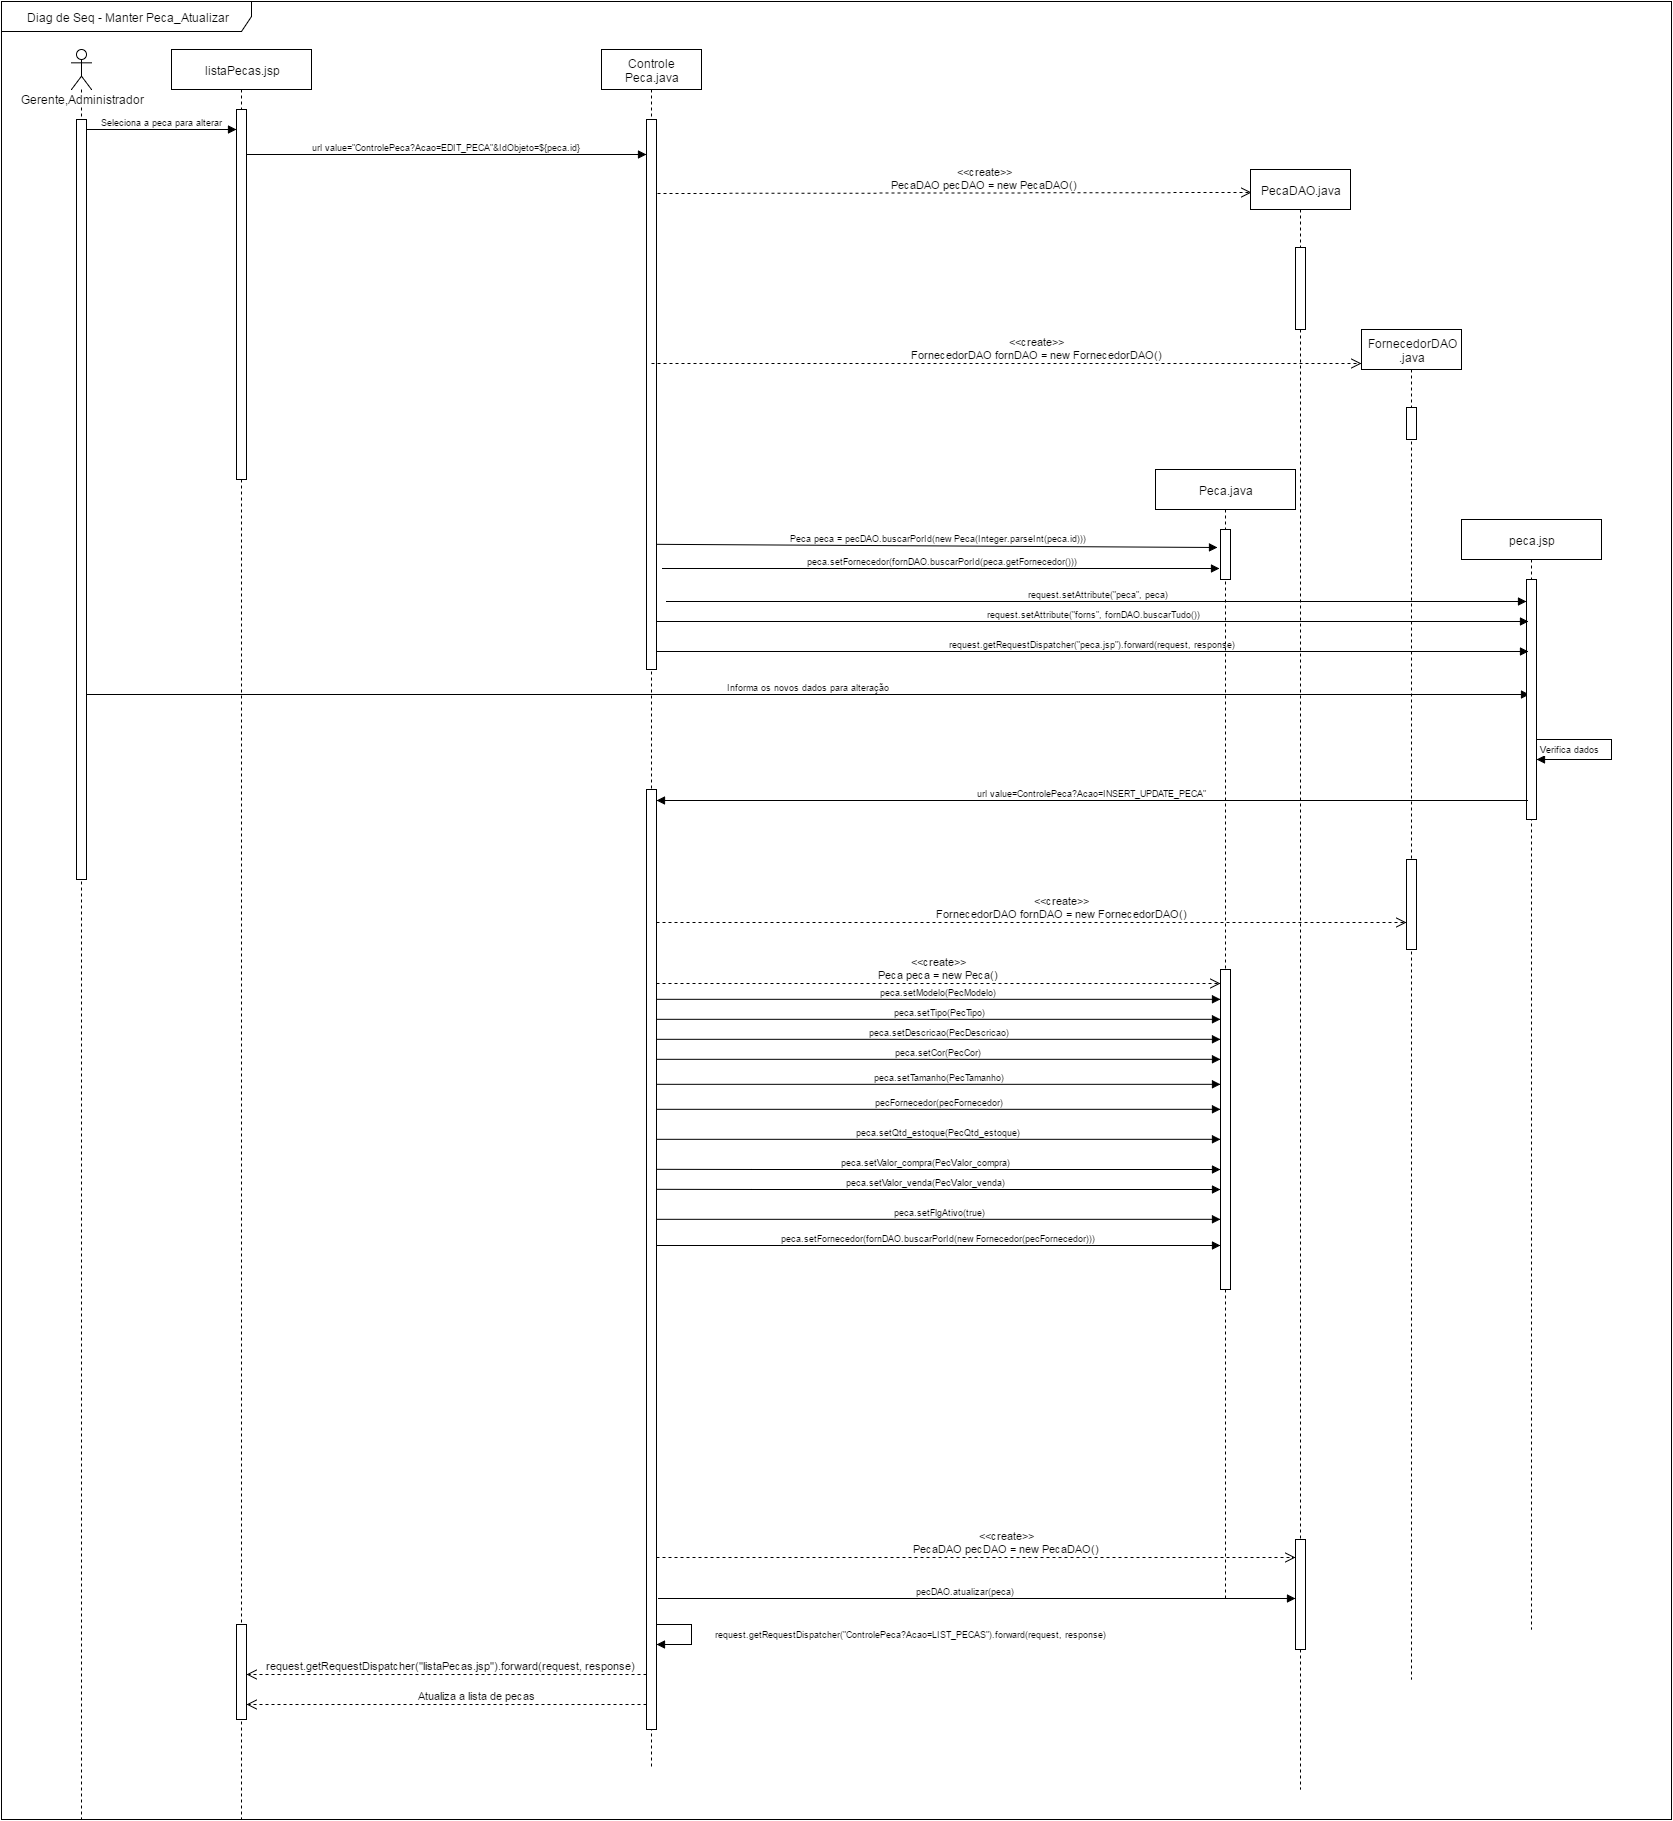

The diagram above was exported from draw.io. Its source (the exported page's mxGraphModel, read from the mxfile embedded in the PNG):
<mxGraphModel dx="1706" dy="448" grid="1" gridSize="10" guides="1" tooltips="1" connect="1" arrows="1" fold="1" page="1" pageScale="1" pageWidth="826" pageHeight="1169" background="#ffffff" math="0" shadow="0">
  <root>
    <mxCell id="0" />
    <mxCell id="1" parent="0" />
    <mxCell id="6" value="&lt;div style=&quot;text-align: center&quot;&gt;&lt;span style=&quot;line-height: 1.26&quot;&gt;Diag de Seq - Manter Peca_Atualizar&lt;/span&gt;&lt;/div&gt;" style="shape=umlFrame;whiteSpace=wrap;html=1;width=250;height=30;" parent="1" vertex="1">
      <mxGeometry x="-90" y="2" width="1670" height="1818" as="geometry" />
    </mxCell>
    <mxCell id="9" value="&lt;span&gt;Gerente,Administrador&lt;/span&gt;" style="shape=umlLifeline;participant=umlActor;perimeter=lifelinePerimeter;whiteSpace=wrap;html=1;container=1;collapsible=0;recursiveResize=0;verticalAlign=top;spacingTop=36;labelBackgroundColor=#ffffff;" parent="1" vertex="1">
      <mxGeometry x="-20" y="50" width="20" height="1770" as="geometry" />
    </mxCell>
    <mxCell id="11" value="" style="html=1;points=[];perimeter=orthogonalPerimeter;" parent="9" vertex="1">
      <mxGeometry x="5" y="70" width="10" height="760" as="geometry" />
    </mxCell>
    <mxCell id="10" value="&lt;span&gt;listaPecas.jsp&lt;/span&gt;&lt;br&gt;" style="shape=umlLifeline;perimeter=lifelinePerimeter;whiteSpace=wrap;html=1;container=1;collapsible=0;recursiveResize=0;" parent="1" vertex="1">
      <mxGeometry x="80" y="50" width="140" height="1770" as="geometry" />
    </mxCell>
    <mxCell id="13" value="" style="html=1;points=[];perimeter=orthogonalPerimeter;" parent="10" vertex="1">
      <mxGeometry x="65" y="60" width="10" height="370" as="geometry" />
    </mxCell>
    <mxCell id="14" value="&lt;span&gt;Controle&lt;/span&gt;&lt;div&gt;Peca.java&lt;/div&gt;" style="shape=umlLifeline;perimeter=lifelinePerimeter;whiteSpace=wrap;html=1;container=1;collapsible=0;recursiveResize=0;" parent="1" vertex="1">
      <mxGeometry x="510" y="50" width="100" height="1720" as="geometry" />
    </mxCell>
    <mxCell id="22" value="" style="html=1;points=[];perimeter=orthogonalPerimeter;fontFamily=Helvetica;fontSize=9;" parent="14" vertex="1">
      <mxGeometry x="45" y="70" width="10" height="550" as="geometry" />
    </mxCell>
    <mxCell id="155" value="" style="html=1;points=[];perimeter=orthogonalPerimeter;fontFamily=Helvetica;fontSize=9;" parent="14" vertex="1">
      <mxGeometry x="45" y="740" width="10" height="940" as="geometry" />
    </mxCell>
    <mxCell id="26" value="Seleciona a peca para alterar" style="html=1;verticalAlign=bottom;endArrow=block;shadow=0;strokeColor=#000000;fontFamily=Helvetica;fontSize=9;align=center;" parent="1" edge="1">
      <mxGeometry width="80" relative="1" as="geometry">
        <mxPoint x="-5" y="130" as="sourcePoint" />
        <mxPoint x="145" y="130" as="targetPoint" />
      </mxGeometry>
    </mxCell>
    <mxCell id="48" value="&lt;span&gt;PecaDAO.java&lt;/span&gt;" style="shape=umlLifeline;perimeter=lifelinePerimeter;whiteSpace=wrap;html=1;container=1;collapsible=0;recursiveResize=0;" parent="1" vertex="1">
      <mxGeometry x="1159" y="170" width="100" height="1620" as="geometry" />
    </mxCell>
    <mxCell id="58" value="" style="html=1;points=[];perimeter=orthogonalPerimeter;" parent="48" vertex="1">
      <mxGeometry x="45" y="78" width="10" height="82" as="geometry" />
    </mxCell>
    <mxCell id="57" value="&lt;span&gt;&amp;lt;&amp;lt;create&amp;gt;&amp;gt;&lt;/span&gt;&lt;div&gt;PecaDAO pecDAO = new PecaDAO()&lt;/div&gt;" style="html=1;verticalAlign=bottom;endArrow=open;dashed=1;endSize=8;entryX=0.01;entryY=0.014;entryPerimeter=0;" parent="1" target="48" edge="1">
      <mxGeometry x="130" y="-552" as="geometry">
        <mxPoint x="566" y="194" as="sourcePoint" />
        <mxPoint x="1170" y="254" as="targetPoint" />
        <mxPoint x="30" as="offset" />
      </mxGeometry>
    </mxCell>
    <mxCell id="65" value="" style="text;html=1;resizable=0;autosize=1;align=left;verticalAlign=top;spacingTop=-4;" parent="1" connectable="0" vertex="1">
      <mxGeometry x="762" y="587" width="50" height="40" as="geometry" />
    </mxCell>
    <mxCell id="66" value="" style="text;html=1;resizable=0;autosize=1;align=left;verticalAlign=top;spacingTop=-4;" parent="1" connectable="0" vertex="1">
      <mxGeometry x="1104" y="673" width="50" height="40" as="geometry" />
    </mxCell>
    <mxCell id="67" value="" style="text;html=1;resizable=0;autosize=1;align=left;verticalAlign=top;spacingTop=-4;" parent="1" connectable="0" vertex="1">
      <mxGeometry x="1073" y="652" width="50" height="40" as="geometry" />
    </mxCell>
    <mxCell id="80" value="Informa os novos dados para alteração" style="html=1;verticalAlign=bottom;endArrow=block;shadow=0;strokeColor=#000000;fontFamily=Helvetica;fontSize=9;align=center;entryX=0.3;entryY=0.479;entryPerimeter=0;" parent="1" source="11" target="131" edge="1">
      <mxGeometry width="80" relative="1" as="geometry">
        <mxPoint x="140" y="833" as="sourcePoint" />
        <mxPoint x="1382" y="840" as="targetPoint" />
      </mxGeometry>
    </mxCell>
    <mxCell id="88" value="pecDAO.atualizar(peca)&lt;br&gt;" style="html=1;verticalAlign=bottom;endArrow=block;shadow=0;strokeColor=#000000;fontFamily=Helvetica;fontSize=9;align=center;exitX=1.2;exitY=0.776;exitPerimeter=0;entryX=0;entryY=0.082;entryPerimeter=0;" parent="1" edge="1">
      <mxGeometry x="130" y="1201" width="80" as="geometry">
        <mxPoint x="567" y="1599" as="sourcePoint" />
        <mxPoint x="1204" y="1599" as="targetPoint" />
        <Array as="points" />
        <mxPoint x="-12" as="offset" />
      </mxGeometry>
    </mxCell>
    <mxCell id="89" value="" style="html=1;points=[];perimeter=orthogonalPerimeter;" parent="1" vertex="1">
      <mxGeometry x="1204" y="1540" width="10" height="110" as="geometry" />
    </mxCell>
    <mxCell id="91" value="" style="html=1;points=[];perimeter=orthogonalPerimeter;" parent="1" vertex="1">
      <mxGeometry x="145" y="1625" width="10" height="95" as="geometry" />
    </mxCell>
    <mxCell id="93" value="&amp;nbsp;Peca peca = pecDAO.buscarPorId(new Peca(Integer.parseInt(peca.id)))&lt;br&gt;" style="html=1;verticalAlign=bottom;endArrow=block;shadow=0;strokeColor=#000000;fontFamily=Helvetica;fontSize=9;align=center;entryX=-0.3;entryY=0.36;entryPerimeter=0;" parent="1" target="192" edge="1">
      <mxGeometry x="564.8670520231212" y="544.8150289017342" width="80" as="geometry">
        <mxPoint x="564.8670520231212" y="544.8150289017342" as="sourcePoint" />
        <mxPoint x="1050" y="547" as="targetPoint" />
        <Array as="points" />
      </mxGeometry>
    </mxCell>
    <mxCell id="97" value="" style="text;html=1;resizable=0;autosize=1;align=left;verticalAlign=top;spacingTop=-4;" parent="1" connectable="0" vertex="1">
      <mxGeometry x="450" y="693" width="50" height="40" as="geometry" />
    </mxCell>
    <mxCell id="128" value="url value=&quot;ControlePeca?Acao=EDIT_PECA&quot;&amp;amp;IdObjeto=${peca.id}&lt;br&gt;" style="html=1;verticalAlign=bottom;endArrow=block;shadow=0;strokeColor=#000000;fontFamily=Helvetica;fontSize=9;align=center;" parent="1" edge="1">
      <mxGeometry x="195.1560693641618" y="-139.8092485549132" width="80" as="geometry">
        <mxPoint x="155" y="155" as="sourcePoint" />
        <mxPoint x="555" y="155" as="targetPoint" />
      </mxGeometry>
    </mxCell>
    <mxCell id="130" value="peca.jsp&lt;br&gt;" style="shape=umlLifeline;perimeter=lifelinePerimeter;whiteSpace=wrap;html=1;container=1;collapsible=0;recursiveResize=0;" parent="1" vertex="1">
      <mxGeometry x="1370" y="520" width="140" height="1110" as="geometry" />
    </mxCell>
    <mxCell id="131" value="" style="html=1;points=[];perimeter=orthogonalPerimeter;" parent="130" vertex="1">
      <mxGeometry x="65" y="60" width="10" height="240" as="geometry" />
    </mxCell>
    <mxCell id="133" value="&lt;span&gt;url value=&lt;/span&gt;ControlePeca?Acao=INSERT_UPDATE_PECA&quot;" style="html=1;verticalAlign=bottom;endArrow=block;shadow=0;strokeColor=#000000;fontFamily=Helvetica;fontSize=9;align=center;exitX=0.1;exitY=0.879;exitPerimeter=0;" parent="1" edge="1">
      <mxGeometry x="1110.1560693641618" y="971.1907514450868" width="80" as="geometry">
        <mxPoint x="1436" y="801" as="sourcePoint" />
        <mxPoint x="565" y="801" as="targetPoint" />
      </mxGeometry>
    </mxCell>
    <mxCell id="134" value="&amp;nbsp;peca.setFornecedor(fornDAO.buscarPorId(peca.getFornecedor()))" style="html=1;verticalAlign=bottom;endArrow=block;shadow=0;strokeColor=#000000;fontFamily=Helvetica;fontSize=9;align=center;exitX=1.6;exitY=0.762;exitPerimeter=0;" parent="1" edge="1">
      <mxGeometry x="625.1560693641618" y="840.1907514450868" width="80" as="geometry">
        <mxPoint x="571" y="569" as="sourcePoint" />
        <mxPoint x="1128" y="569" as="targetPoint" />
      </mxGeometry>
    </mxCell>
    <mxCell id="138" value="Verifica&lt;span style=&quot;line-height: 1.26&quot;&gt;&amp;nbsp;dados&lt;/span&gt;" style="edgeStyle=orthogonalEdgeStyle;html=1;align=left;spacingLeft=2;endArrow=block;rounded=0;shadow=0;strokeColor=#000000;fontFamily=Helvetica;fontSize=9;whiteSpace=wrap;" parent="1" edge="1">
      <mxGeometry x="1445" y="740" as="geometry">
        <mxPoint x="1445" y="740" as="sourcePoint" />
        <Array as="points">
          <mxPoint x="1520" y="740" />
          <mxPoint x="1520" y="760" />
        </Array>
        <mxPoint x="1445" y="760" as="targetPoint" />
      </mxGeometry>
    </mxCell>
    <mxCell id="143" value="&lt;span&gt;&amp;lt;&amp;lt;create&amp;gt;&amp;gt;&lt;/span&gt;&lt;div&gt;Peca peca = new Peca()&lt;/div&gt;" style="html=1;verticalAlign=bottom;endArrow=open;dashed=1;endSize=8;" parent="1" edge="1">
      <mxGeometry x="565" y="984" as="geometry">
        <mxPoint x="565" y="984" as="sourcePoint" />
        <mxPoint x="1129" y="984" as="targetPoint" />
        <mxPoint as="offset" />
      </mxGeometry>
    </mxCell>
    <mxCell id="151" value="&lt;span&gt;FornecedorDAO&lt;/span&gt;&lt;div&gt;.java&lt;/div&gt;" style="shape=umlLifeline;perimeter=lifelinePerimeter;whiteSpace=wrap;html=1;container=1;collapsible=0;recursiveResize=0;" parent="1" vertex="1">
      <mxGeometry x="1270" y="330" width="100" height="1350" as="geometry" />
    </mxCell>
    <mxCell id="152" value="" style="html=1;points=[];perimeter=orthogonalPerimeter;" parent="151" vertex="1">
      <mxGeometry x="45" y="78" width="10" height="32" as="geometry" />
    </mxCell>
    <mxCell id="194" value="" style="html=1;points=[];perimeter=orthogonalPerimeter;" parent="151" vertex="1">
      <mxGeometry x="45" y="530" width="10" height="90" as="geometry" />
    </mxCell>
    <mxCell id="153" value="&lt;span&gt;&amp;lt;&amp;lt;create&amp;gt;&amp;gt;&lt;/span&gt;&lt;br&gt;&lt;div&gt;&lt;span&gt;FornecedorDAO fornDAO = new FornecedorDAO()&lt;br&gt;&lt;/span&gt;&lt;/div&gt;" style="html=1;verticalAlign=bottom;endArrow=open;dashed=1;endSize=8;" parent="1" edge="1">
      <mxGeometry x="130" y="-190" as="geometry">
        <mxPoint x="560" y="364" as="sourcePoint" />
        <mxPoint x="1270" y="364" as="targetPoint" />
        <mxPoint x="30" as="offset" />
      </mxGeometry>
    </mxCell>
    <mxCell id="175" value="&lt;span&gt;&amp;lt;&amp;lt;create&amp;gt;&amp;gt;&lt;/span&gt;&lt;div&gt;PecaDAO pecDAO = new PecaDAO()&lt;/div&gt;" style="html=1;verticalAlign=bottom;endArrow=open;dashed=1;endSize=8;" parent="1" edge="1">
      <mxGeometry x="164" y="833" as="geometry">
        <mxPoint x="565" y="1558" as="sourcePoint" />
        <mxPoint x="1204" y="1558" as="targetPoint" />
        <mxPoint x="30" as="offset" />
      </mxGeometry>
    </mxCell>
    <mxCell id="180" value="&amp;nbsp;request.setAttribute(&quot;forns&quot;, fornDAO.buscarTudo())" style="html=1;verticalAlign=bottom;endArrow=block;shadow=0;strokeColor=#000000;fontFamily=Helvetica;fontSize=9;align=center;entryX=0.2;entryY=0.05;entryPerimeter=0;" parent="1" edge="1">
      <mxGeometry x="625.1560693641618" y="840.1907514450868" width="80" as="geometry">
        <mxPoint x="565" y="622" as="sourcePoint" />
        <mxPoint x="1437" y="622" as="targetPoint" />
      </mxGeometry>
    </mxCell>
    <mxCell id="181" value="request.getRequestDispatcher(&quot;peca.jsp&quot;).forward(request, response)" style="html=1;verticalAlign=bottom;endArrow=block;shadow=0;strokeColor=#000000;fontFamily=Helvetica;fontSize=9;align=center;entryX=0.2;entryY=0.05;entryPerimeter=0;" parent="1" edge="1">
      <mxGeometry x="625.1560693641618" y="870.1907514450868" width="80" as="geometry">
        <mxPoint x="565" y="652" as="sourcePoint" />
        <mxPoint x="1437" y="652" as="targetPoint" />
      </mxGeometry>
    </mxCell>
    <mxCell id="190" value="&amp;nbsp;request.setAttribute(&quot;peca&quot;, peca)" style="html=1;verticalAlign=bottom;endArrow=block;shadow=0;strokeColor=#000000;fontFamily=Helvetica;fontSize=9;align=center;" parent="1" edge="1" target="131">
      <mxGeometry x="635.1560693641618" y="820.1907514450868" width="80" as="geometry">
        <mxPoint x="575" y="602" as="sourcePoint" />
        <mxPoint x="1410" y="610" as="targetPoint" />
      </mxGeometry>
    </mxCell>
    <mxCell id="191" value="&lt;span&gt;Peca.java&lt;/span&gt;&lt;br&gt;" style="shape=umlLifeline;perimeter=lifelinePerimeter;whiteSpace=wrap;html=1;container=1;collapsible=0;recursiveResize=0;" parent="1" vertex="1">
      <mxGeometry x="1064" y="470" width="140" height="1129" as="geometry" />
    </mxCell>
    <mxCell id="192" value="" style="html=1;points=[];perimeter=orthogonalPerimeter;" parent="191" vertex="1">
      <mxGeometry x="65" y="60" width="10" height="50" as="geometry" />
    </mxCell>
    <mxCell id="193" value="" style="html=1;points=[];perimeter=orthogonalPerimeter;" parent="191" vertex="1">
      <mxGeometry x="65" y="500" width="10" height="320" as="geometry" />
    </mxCell>
    <mxCell id="195" value="&lt;span&gt;&amp;lt;&amp;lt;create&amp;gt;&amp;gt;&lt;/span&gt;&lt;br&gt;&lt;div&gt;&lt;span&gt;FornecedorDAO fornDAO = new FornecedorDAO()&lt;br&gt;&lt;/span&gt;&lt;/div&gt;" style="html=1;verticalAlign=bottom;endArrow=open;dashed=1;endSize=8;" parent="1" edge="1">
      <mxGeometry x="135" y="369" as="geometry">
        <mxPoint x="565" y="923" as="sourcePoint" />
        <mxPoint x="1315" y="923" as="targetPoint" />
        <mxPoint x="30" as="offset" />
      </mxGeometry>
    </mxCell>
    <mxCell id="197" value="&amp;nbsp;peca.setDescricao(PecDescricao)" style="html=1;verticalAlign=bottom;endArrow=block;shadow=0;strokeColor=#000000;fontFamily=Helvetica;fontSize=9;align=center;" edge="1" parent="1">
      <mxGeometry x="564.8670520231212" y="1039.8150289017342" width="80" as="geometry">
        <mxPoint x="564.8670520231212" y="1039.8150289017342" as="sourcePoint" />
        <mxPoint x="1129" y="1039.8150289017342" as="targetPoint" />
        <Array as="points" />
      </mxGeometry>
    </mxCell>
    <mxCell id="198" value="peca.setCor(PecCor)" style="html=1;verticalAlign=bottom;endArrow=block;shadow=0;strokeColor=#000000;fontFamily=Helvetica;fontSize=9;align=center;" edge="1" parent="1" target="193">
      <mxGeometry x="564.8670520231212" y="1059.8150289017342" width="80" as="geometry">
        <mxPoint x="564.8670520231212" y="1059.8150289017342" as="sourcePoint" />
        <mxPoint x="895" y="1059.8150289017342" as="targetPoint" />
        <Array as="points" />
      </mxGeometry>
    </mxCell>
    <mxCell id="199" value="&amp;nbsp;peca.setTamanho(PecTamanho)" style="html=1;verticalAlign=bottom;endArrow=block;shadow=0;strokeColor=#000000;fontFamily=Helvetica;fontSize=9;align=center;" edge="1" parent="1" target="193">
      <mxGeometry x="564.8670520231212" y="1084.8150289017342" width="80" as="geometry">
        <mxPoint x="564.8670520231212" y="1084.8150289017342" as="sourcePoint" />
        <mxPoint x="895" y="1084.8150289017342" as="targetPoint" />
        <Array as="points" />
      </mxGeometry>
    </mxCell>
    <mxCell id="200" value="peca.setQtd_estoque(PecQtd_estoque)" style="html=1;verticalAlign=bottom;endArrow=block;shadow=0;strokeColor=#000000;fontFamily=Helvetica;fontSize=9;align=center;" edge="1" parent="1" target="193">
      <mxGeometry x="564.8670520231212" y="1139.8150289017342" width="80" as="geometry">
        <mxPoint x="564.8670520231212" y="1139.8150289017342" as="sourcePoint" />
        <mxPoint x="895" y="1139.8150289017342" as="targetPoint" />
        <Array as="points" />
      </mxGeometry>
    </mxCell>
    <mxCell id="201" value="peca.setModelo(PecModelo)" style="html=1;verticalAlign=bottom;endArrow=block;shadow=0;strokeColor=#000000;fontFamily=Helvetica;fontSize=9;align=center;" edge="1" parent="1" target="193">
      <mxGeometry x="564.8670520231212" y="999.8150289017342" width="80" as="geometry">
        <mxPoint x="564.8670520231212" y="999.8150289017342" as="sourcePoint" />
        <mxPoint x="895" y="999.8150289017342" as="targetPoint" />
        <Array as="points" />
      </mxGeometry>
    </mxCell>
    <mxCell id="202" value="peca.setValor_venda(PecValor_venda)" style="html=1;verticalAlign=bottom;endArrow=block;shadow=0;strokeColor=#000000;fontFamily=Helvetica;fontSize=9;align=center;" edge="1" parent="1" target="193">
      <mxGeometry x="130" y="730" width="80" as="geometry">
        <mxPoint x="564.8670520231212" y="1189.8150289017342" as="sourcePoint" />
        <mxPoint x="895" y="1190" as="targetPoint" />
        <Array as="points">
          <mxPoint x="670" y="1190" />
        </Array>
        <mxPoint x="-12" as="offset" />
      </mxGeometry>
    </mxCell>
    <mxCell id="203" value="peca.setValor_compra(PecValor_compra)" style="html=1;verticalAlign=bottom;endArrow=block;shadow=0;strokeColor=#000000;fontFamily=Helvetica;fontSize=9;align=center;" edge="1" parent="1" target="193">
      <mxGeometry x="130" y="710" width="80" as="geometry">
        <mxPoint x="564.8670520231212" y="1169.8150289017342" as="sourcePoint" />
        <mxPoint x="895" y="1170" as="targetPoint" />
        <Array as="points">
          <mxPoint x="670" y="1170" />
        </Array>
        <mxPoint x="-12" as="offset" />
      </mxGeometry>
    </mxCell>
    <mxCell id="204" value="&amp;nbsp;pecFornecedor(pecFornecedor)" style="html=1;verticalAlign=bottom;endArrow=block;shadow=0;strokeColor=#000000;fontFamily=Helvetica;fontSize=9;align=center;" edge="1" parent="1" target="193">
      <mxGeometry x="564.8670520231212" y="1109.8150289017342" width="80" as="geometry">
        <mxPoint x="564.8670520231212" y="1109.8150289017342" as="sourcePoint" />
        <mxPoint x="895" y="1109.8150289017342" as="targetPoint" />
        <Array as="points" />
      </mxGeometry>
    </mxCell>
    <mxCell id="205" value="&amp;nbsp;peca.setTipo(PecTipo)" style="html=1;verticalAlign=bottom;endArrow=block;shadow=0;strokeColor=#000000;fontFamily=Helvetica;fontSize=9;align=center;" edge="1" parent="1" target="193">
      <mxGeometry x="564.8670520231212" y="1019.8150289017342" width="80" as="geometry">
        <mxPoint x="564.8670520231212" y="1019.8150289017342" as="sourcePoint" />
        <mxPoint x="895" y="1019.8150289017342" as="targetPoint" />
        <Array as="points" />
      </mxGeometry>
    </mxCell>
    <mxCell id="206" value="&amp;nbsp;peca.setFlgAtivo(true)" style="html=1;verticalAlign=bottom;endArrow=block;shadow=0;strokeColor=#000000;fontFamily=Helvetica;fontSize=9;align=center;" edge="1" parent="1" target="193">
      <mxGeometry x="564.8670520231212" y="1219.8150289017342" width="80" as="geometry">
        <mxPoint x="564.8670520231212" y="1219.8150289017342" as="sourcePoint" />
        <mxPoint x="895" y="1219.8150289017342" as="targetPoint" />
        <Array as="points" />
      </mxGeometry>
    </mxCell>
    <mxCell id="207" value="peca.setFornecedor(fornDAO.buscarPorId(new Fornecedor(pecFornecedor)))" style="html=1;verticalAlign=bottom;endArrow=block;shadow=0;strokeColor=#000000;fontFamily=Helvetica;fontSize=9;align=center;" edge="1" parent="1" target="193">
      <mxGeometry x="564.8670520231212" y="1019.8150289017342" width="80" as="geometry">
        <mxPoint x="565" y="1246" as="sourcePoint" />
        <mxPoint x="896" y="1246" as="targetPoint" />
        <Array as="points" />
      </mxGeometry>
    </mxCell>
    <mxCell id="208" value="request.getRequestDispatcher(&quot;ControlePeca?Acao=LIST_PECAS&quot;).forward(request, response)&lt;br&gt;" style="edgeStyle=orthogonalEdgeStyle;html=1;align=left;spacingLeft=2;endArrow=block;rounded=0;shadow=0;strokeColor=#000000;fontFamily=Helvetica;fontSize=9;whiteSpace=wrap;" edge="1" parent="1">
      <mxGeometry x="-320" y="705" as="geometry">
        <mxPoint x="565" y="1625" as="sourcePoint" />
        <Array as="points">
          <mxPoint x="600" y="1625" />
          <mxPoint x="600" y="1645" />
        </Array>
        <mxPoint x="565" y="1645" as="targetPoint" />
        <mxPoint x="55" as="offset" />
      </mxGeometry>
    </mxCell>
    <mxCell id="209" value="Atualiza a lista de pecas" style="html=1;verticalAlign=bottom;endArrow=open;dashed=1;endSize=8;" edge="1" parent="1">
      <mxGeometry x="-235" y="1334" as="geometry">
        <mxPoint x="555" y="1705" as="sourcePoint" />
        <mxPoint x="155" y="1705" as="targetPoint" />
        <mxPoint x="30" as="offset" />
      </mxGeometry>
    </mxCell>
    <mxCell id="210" value="&amp;nbsp; &amp;nbsp;request.getRequestDispatcher(&quot;listaPecas.jsp&quot;).forward(request, response)" style="html=1;verticalAlign=bottom;endArrow=open;dashed=1;endSize=8;" edge="1" parent="1">
      <mxGeometry x="-180" y="641" as="geometry">
        <mxPoint x="555" y="1675" as="sourcePoint" />
        <mxPoint x="155" y="1675" as="targetPoint" />
        <mxPoint as="offset" />
      </mxGeometry>
    </mxCell>
  </root>
</mxGraphModel>